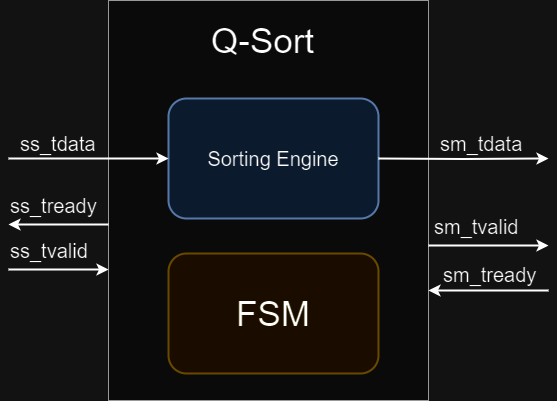

The diagram above was exported from draw.io. Its source (the exported page's mxGraphModel, read from the mxfile embedded in the PNG):
<mxGraphModel dx="794" dy="444" grid="1" gridSize="10" guides="1" tooltips="1" connect="1" arrows="1" fold="1" page="1" pageScale="1" pageWidth="1169" pageHeight="827" math="0" shadow="0">
  <root>
    <mxCell id="0" />
    <mxCell id="1" parent="0" />
    <mxCell id="_94B2iqfXx5j_GOkyBTc-8" style="edgeStyle=orthogonalEdgeStyle;rounded=0;orthogonalLoop=1;jettySize=auto;html=1;exitX=0;exitY=0.25;exitDx=0;exitDy=0;startArrow=classic;startFill=1;endArrow=none;endFill=0;strokeWidth=2;" parent="1" edge="1">
      <mxGeometry relative="1" as="geometry">
        <mxPoint x="160" y="508" as="targetPoint" />
        <mxPoint x="260" y="507.9999999999998" as="sourcePoint" />
      </mxGeometry>
    </mxCell>
    <mxCell id="_94B2iqfXx5j_GOkyBTc-4" value="" style="rounded=0;whiteSpace=wrap;html=1;fillColor=#f5f5f5;fontColor=#333333;strokeColor=#666666;" parent="1" vertex="1">
      <mxGeometry x="260" y="239" width="320" height="400" as="geometry" />
    </mxCell>
    <mxCell id="_94B2iqfXx5j_GOkyBTc-2" value="&lt;font style=&quot;font-size: 20px;&quot;&gt;Sorting Engine&lt;/font&gt;" style="rounded=1;whiteSpace=wrap;html=1;strokeWidth=2;fillColor=#dae8fc;strokeColor=#6c8ebf;" parent="1" vertex="1">
      <mxGeometry x="320" y="337" width="210" height="120" as="geometry" />
    </mxCell>
    <mxCell id="_94B2iqfXx5j_GOkyBTc-12" style="edgeStyle=orthogonalEdgeStyle;rounded=0;orthogonalLoop=1;jettySize=auto;html=1;strokeWidth=2;startArrow=classic;startFill=1;endArrow=none;endFill=0;" parent="1" edge="1">
      <mxGeometry relative="1" as="geometry">
        <mxPoint x="160" y="397" as="targetPoint" />
        <mxPoint x="320" y="397" as="sourcePoint" />
      </mxGeometry>
    </mxCell>
    <mxCell id="_94B2iqfXx5j_GOkyBTc-7" value="&lt;font style=&quot;font-size: 35px;&quot;&gt;FSM&lt;/font&gt;" style="rounded=1;whiteSpace=wrap;html=1;strokeWidth=2;fillColor=#fff2cc;strokeColor=#d6b656;" parent="1" vertex="1">
      <mxGeometry x="320" y="492" width="210" height="120" as="geometry" />
    </mxCell>
    <mxCell id="_94B2iqfXx5j_GOkyBTc-13" value="&lt;div style=&quot;text-align: center;&quot;&gt;&lt;span style=&quot;font-size: 20px;&quot;&gt;ss_tdata&lt;/span&gt;&lt;/div&gt;" style="text;whiteSpace=wrap;html=1;" parent="1" vertex="1">
      <mxGeometry x="170" y="364" width="90" height="40" as="geometry" />
    </mxCell>
    <mxCell id="_94B2iqfXx5j_GOkyBTc-14" value="&lt;div style=&quot;text-align: center;&quot;&gt;&lt;span style=&quot;font-size: 20px;&quot;&gt;ss_tvalid&lt;/span&gt;&lt;/div&gt;" style="text;whiteSpace=wrap;html=1;" parent="1" vertex="1">
      <mxGeometry x="160" y="471" width="90" height="40" as="geometry" />
    </mxCell>
    <mxCell id="_94B2iqfXx5j_GOkyBTc-17" style="edgeStyle=orthogonalEdgeStyle;rounded=0;orthogonalLoop=1;jettySize=auto;html=1;exitX=0;exitY=0.25;exitDx=0;exitDy=0;startArrow=none;startFill=0;endArrow=classic;endFill=1;strokeWidth=2;" parent="1" edge="1">
      <mxGeometry relative="1" as="geometry">
        <mxPoint x="160" y="463" as="targetPoint" />
        <mxPoint x="260" y="463" as="sourcePoint" />
      </mxGeometry>
    </mxCell>
    <mxCell id="_94B2iqfXx5j_GOkyBTc-18" value="&lt;div style=&quot;text-align: center;&quot;&gt;&lt;span style=&quot;font-size: 20px;&quot;&gt;ss_tready&lt;/span&gt;&lt;/div&gt;" style="text;whiteSpace=wrap;html=1;" parent="1" vertex="1">
      <mxGeometry x="160" y="426" width="90" height="40" as="geometry" />
    </mxCell>
    <mxCell id="_94B2iqfXx5j_GOkyBTc-19" style="edgeStyle=orthogonalEdgeStyle;rounded=0;orthogonalLoop=1;jettySize=auto;html=1;startArrow=none;startFill=0;endArrow=classic;endFill=1;strokeWidth=2;" parent="1" edge="1">
      <mxGeometry relative="1" as="geometry">
        <mxPoint x="580" y="529" as="targetPoint" />
        <mxPoint x="700" y="529" as="sourcePoint" />
      </mxGeometry>
    </mxCell>
    <mxCell id="_94B2iqfXx5j_GOkyBTc-20" style="edgeStyle=orthogonalEdgeStyle;rounded=0;orthogonalLoop=1;jettySize=auto;html=1;strokeWidth=2;startArrow=classic;startFill=1;endArrow=none;endFill=0;entryX=1;entryY=0.5;entryDx=0;entryDy=0;" parent="1" target="_94B2iqfXx5j_GOkyBTc-2" edge="1">
      <mxGeometry relative="1" as="geometry">
        <mxPoint x="520" y="396.58" as="targetPoint" />
        <mxPoint x="700" y="397" as="sourcePoint" />
      </mxGeometry>
    </mxCell>
    <mxCell id="_94B2iqfXx5j_GOkyBTc-21" value="&lt;div style=&quot;text-align: center;&quot;&gt;&lt;span style=&quot;font-size: 20px;&quot;&gt;sm_tdata&lt;/span&gt;&lt;/div&gt;" style="text;whiteSpace=wrap;html=1;" parent="1" vertex="1">
      <mxGeometry x="590" y="364" width="90" height="40" as="geometry" />
    </mxCell>
    <mxCell id="_94B2iqfXx5j_GOkyBTc-22" value="&lt;div style=&quot;text-align: center;&quot;&gt;&lt;span style=&quot;font-size: 20px;&quot;&gt;sm_tready&lt;/span&gt;&lt;/div&gt;" style="text;whiteSpace=wrap;html=1;" parent="1" vertex="1">
      <mxGeometry x="593" y="495" width="90" height="40" as="geometry" />
    </mxCell>
    <mxCell id="_94B2iqfXx5j_GOkyBTc-23" style="edgeStyle=orthogonalEdgeStyle;rounded=0;orthogonalLoop=1;jettySize=auto;html=1;startArrow=classic;startFill=1;endArrow=none;endFill=0;strokeWidth=2;" parent="1" edge="1">
      <mxGeometry relative="1" as="geometry">
        <mxPoint x="580" y="484" as="targetPoint" />
        <mxPoint x="700" y="484" as="sourcePoint" />
      </mxGeometry>
    </mxCell>
    <mxCell id="_94B2iqfXx5j_GOkyBTc-24" value="&lt;div style=&quot;text-align: center;&quot;&gt;&lt;span style=&quot;font-size: 20px;&quot;&gt;sm_tvalid&lt;/span&gt;&lt;/div&gt;" style="text;whiteSpace=wrap;html=1;" parent="1" vertex="1">
      <mxGeometry x="584" y="447" width="86" height="42" as="geometry" />
    </mxCell>
    <mxCell id="_94B2iqfXx5j_GOkyBTc-25" value="&lt;span style=&quot;color: rgb(0, 0, 0); font-family: Helvetica; font-size: 35px; font-style: normal; font-variant-ligatures: normal; font-variant-caps: normal; font-weight: 400; letter-spacing: normal; orphans: 2; text-align: center; text-indent: 0px; text-transform: none; widows: 2; word-spacing: 0px; -webkit-text-stroke-width: 0px; white-space: normal; text-decoration-thickness: initial; text-decoration-style: initial; text-decoration-color: initial; float: none; display: inline !important;&quot;&gt;Q-Sort&lt;/span&gt;" style="text;whiteSpace=wrap;html=1;labelBackgroundColor=none;" parent="1" vertex="1">
      <mxGeometry x="361" y="252" width="118" height="70" as="geometry" />
    </mxCell>
  </root>
</mxGraphModel>